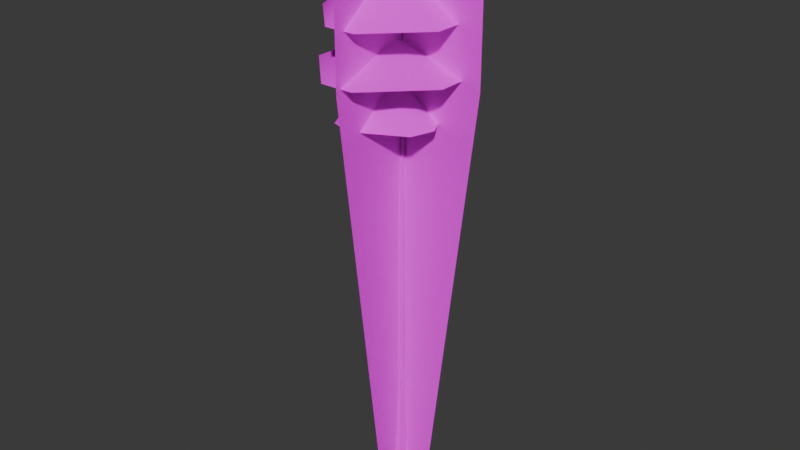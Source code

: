 # Source: tree_background_05.blend  (saved by Blender 5.2.44; exported with 4.5.12 LTS)
import bpy
from mathutils import Matrix  # noqa: F401  (used for matrix-valued properties, if any)

bpy.ops.wm.read_factory_settings(use_empty=True)
scene = bpy.context.scene
scene.name = 'Scene'

# ---- images (referenced by path relative to the original .blend; pixels are not part of the script)
import os
ASSET_DIR = os.environ.get("B2B_ASSET_DIR", "")  # directory of the original .blend (textures are referenced by path, not embedded)
HERE = os.path.dirname(os.path.abspath(__file__))  # packed textures are extracted next to this script under _unpacked/

def load_image(name, relpath, width, height, colorspace="sRGB"):
    """Load a texture the original file referenced (path relative to the .blend, or extracted next to this script)."""
    p = next((c for c in (os.path.join(HERE, relpath), os.path.join(ASSET_DIR, relpath)) if relpath and os.path.exists(c)), "")
    if p:
        img = bpy.data.images.load(p, check_existing=True)
        img.name = name
    else:  # same state as the original file: an image datablock whose file is absent (Cycles renders it pink)
        img = bpy.data.images.new(name, width, height)
        img.source = "FILE"
        img.filepath = "//" + (relpath or name)
    img.colorspace_settings.name = colorspace
    return img
img_base_color_png = load_image('base_color.png', 'textures/base_color.png', 1024, 1024, 'sRGB')
img_opacity_png = load_image('opacity.png', 'textures/opacity.png', 1024, 1024, 'sRGB')

# ---- materials (node trees are filled in below, after node groups)
mat_tree_background_05_material = bpy.data.materials.new('tree_background_05_material')
mat_tree_background_05_material.use_transparency_overlap = False
mat_tree_background_05_material.show_transparent_back = False
mat_tree_background_05_material.diffuse_color = (0.22, 0.35, 0.12, 1.0)
mat_tree_background_05_material.roughness = 1.0

# ---- material node trees
mat_tree_background_05_material.use_nodes = True; mat_tree_background_05_material.node_tree.nodes.clear()
_N = mat_tree_background_05_material.node_tree.nodes; _L = mat_tree_background_05_material.node_tree.links
n0 = _N.new('ShaderNodeBsdfPrincipled'); n0.name = 'Principled BSDF'; n0.location = (0, 300)
n0.inputs[2].default_value = 1.0
n0.inputs[10].default_value = 0.005
n0.inputs[13].default_value = 0.0
n1 = _N.new('ShaderNodeOutputMaterial'); n1.name = 'Material Output'; n1.location = (280, 300)
n2 = _N.new('ShaderNodeTexImage'); n2.name = 'Image Texture'; n2.location = (-480, 300)
n2.image = img_base_color_png
n3 = _N.new('ShaderNodeTexImage'); n3.name = 'Image Texture.001'; n3.location = (-480, 0)
n3.image = img_opacity_png
_L.new(n2.outputs[0], n0.inputs[0])
_L.new(n3.outputs[1], n0.inputs[4])
_L.new(n0.outputs[0], n1.inputs[0])
n1.is_active_output = True

# ---- world
world_world = bpy.data.worlds.new('World'); scene.world = world_world
world_world.use_nodes = True; world_world.node_tree.nodes.clear()
_N = world_world.node_tree.nodes; _L = world_world.node_tree.links
n0 = _N.new('ShaderNodeBackground'); n0.name = 'Background'; n0.location = (-200, 100)
n0.inputs[0].default_value = (0.05, 0.05, 0.05, 1.0)
n1 = _N.new('ShaderNodeOutputWorld'); n1.name = 'World Output'; n1.location = (200, 100)
_L.new(n0.outputs[0], n1.inputs[0])
n1.is_active_output = True
world_world.color = (0.2, 0.2, 0.2)

# ---- meshes
me_tree_background_05 = bpy.data.meshes.new('tree_background_05')
me_tree_background_05.from_pydata([(-0.3312, -0.3859, 26.63), (-1.28, -4.288, 25.12), (0.6174, -4.288, 25.12), (-4.233, -1.334, 25.12), (-4.233, 0.5627, 25.12), (3.571, -1.334, 25.12), (3.571, 0.5627, 25.12), (-1.28, 3.516, 25.12), (-0.3312, -0.3859, 26.63), (0.6174, 3.516, 25.12), (-0.3312, -0.3859, 30.6), (-1.206, -3.986, 27.8), (0.5439, -3.986, 27.8), (-3.931, -1.261, 27.8), (-3.931, 0.4892, 27.8), (3.269, -1.261, 27.8), (3.269, 0.4892, 27.8), (-1.206, 3.214, 27.8), (-0.3312, -0.3859, 30.6), (0.5439, 3.214, 27.8), (-0.3312, -0.3859, 24.78), (2.159, -1.893, 22.57), (2.572, -0.5815, 22.57), (-0.5268, -3.29, 22.57), (-1.838, -2.876, 22.57), (1.176, 2.104, 22.57), (-0.1356, 2.518, 22.57), (-3.235, -0.1903, 22.57), (-0.3312, -0.3859, 24.78), (-2.821, 1.121, 22.57), (-0.1968, 0.3403, 5.906), (-0.4373, 0.04622, 5.647), (-0.3679, 0.1321, 7.379), (0.1922, -0.09423, 5.531), (0.124, 0.2449, 6.113), (0.1506, 0.1415, 7.166), (0.124, 0.2449, 6.113), (0.1914, 0.2932, 4.201), (-0.1968, 0.3403, 5.906), (0.2488, 0.3172, 2.883), (-0.2067, -0.1762, 10.68), (0.09137, -0.1392, 10.68), (0.007457, -0.1252, 15.16), (-0.444, -0.2238, 2.848), (-0.2337, -0.3577, 2.898), (-0.3912, -0.2032, 4.158), (0.1509, 0.05654, 19.46), (0.05374, 0.2164, 19.46), (0.1659, 0.1856, 25.21), (0.008552, 0.21, 25.21), (0.1659, 0.1856, 25.21), (0.05374, 0.2164, 19.46), (-0.0805, 0.1038, 19.46), (0.0713, 0.05014, 25.21), (0.1085, 0.164, 29.75), (0.1085, 0.164, 29.75), (0.008552, 0.21, 25.21), (-0.2359, -0.1984, 7.129), (0.08812, -0.2553, 3.87), (0.2488, 0.3172, 2.883), (0.3334, -0.4198, 0.0), (0.05975, 0.6921, 0.0), (-0.4567, 0.2839, 2.909), (-0.6996, -0.1596, 0.0), (0.1922, -0.09423, 5.531), (0.1914, 0.2932, 4.201), (-0.6996, -0.1596, 0.0), (-0.444, -0.2238, 2.848), (-0.5312, 0.02182, 2.875), (0.3334, -0.4198, 0.0), (0.05514, -0.1825, 7.625), (-0.3679, 0.1321, 7.379), (-0.09964, 0.3111, 7.632), (0.05975, 0.6921, 0.0), (-0.2359, -0.1984, 7.129), (-0.4567, 0.2839, 2.909), (-0.4193, 0.2354, 4.283), (0.05514, -0.1825, 7.625), (-0.3345, 0.09618, 10.68), (-0.1145, 0.3007, 10.68), (0.1506, 0.1415, 7.166), (0.1488, 0.1549, 10.68), (0.09137, -0.1392, 10.68), (0.1488, 0.1549, 10.68), (-0.022, 0.2687, 15.16), (0.1877, 0.114, 15.16), (-0.4193, 0.2354, 4.283), (-0.4796, 0.01178, 4.216), (0.02933, -0.08553, 19.46), (-0.1145, 0.3007, 10.68), (-0.3345, 0.09618, 10.68), (-0.2063, 0.04374, 15.16), (-0.022, 0.2687, 15.16), (-0.2067, -0.1762, 10.68), (-0.0805, 0.1038, 19.46), (0.1877, 0.114, 15.16), (0.007457, -0.1252, 15.16), (-0.3912, -0.2032, 4.158), (-3.922, 0.2027, 29.58), (-0.2314, 0.2027, 33.27), (0.941, 0.2027, 33.27), (4.632, 0.2027, 29.58), (4.632, 0.2027, 24.79), (1.646, 0.2027, 0.0), (-0.9359, 0.2027, 0.0), (-3.922, 0.2027, 24.79), (-0.04842, 3.961, 29.58), (-0.04842, 0.2708, 33.27), (-0.04842, -0.9016, 33.27), (-0.04842, -4.592, 29.58), (-0.04842, -4.592, 24.79), (-0.04842, -1.606, 0.0), (-0.04842, 0.9753, 0.0), (-0.04842, 3.961, 24.79)], [], [(0, 1, 2), (1, 0, 3), (0, 4, 3), (0, 5, 6), (5, 0, 2), (4, 0, 7), (8, 9, 7), (9, 8, 6), (10, 11, 12), (11, 10, 13), (10, 14, 13), (10, 15, 16), (15, 10, 12), (14, 10, 17), (18, 19, 17), (19, 18, 16), (20, 21, 22), (21, 20, 23), (20, 24, 23), (20, 25, 26), (25, 20, 22), (24, 20, 27), (28, 29, 27), (29, 28, 26), (30, 31, 32), (33, 34, 35), (36, 37, 38), (38, 37, 39), (40, 41, 42), (43, 44, 45), (46, 47, 48), (49, 50, 51), (51, 52, 49), (53, 48, 54), (50, 49, 55), (56, 53, 54), (57, 45, 44), (57, 44, 58), (59, 60, 61), (62, 61, 63), (64, 57, 58), (34, 33, 65), (66, 44, 43), (67, 68, 63), (58, 69, 64), (35, 70, 33), (71, 72, 38), (73, 38, 39), (74, 32, 31), (38, 75, 76), (64, 77, 57), (68, 62, 63), (75, 38, 73), (72, 71, 78), (72, 78, 79), (80, 36, 38), (80, 38, 72), (81, 82, 70), (81, 70, 35), (65, 33, 60), (65, 60, 59), (72, 79, 83), (72, 83, 80), (77, 41, 40), (77, 40, 57), (83, 79, 84), (83, 84, 85), (86, 87, 31), (86, 31, 30), (46, 48, 53), (46, 53, 88), (89, 90, 91), (89, 91, 92), (32, 74, 93), (32, 93, 90), (92, 91, 94), (92, 94, 47), (82, 81, 95), (82, 95, 96), (53, 56, 94), (53, 94, 88), (91, 96, 88), (91, 88, 94), (97, 87, 68), (97, 68, 67), (93, 96, 91), (93, 91, 90), (46, 95, 92), (46, 92, 47), (87, 86, 62), (87, 62, 68), (44, 66, 69), (44, 69, 58), (87, 97, 74), (87, 74, 31), (96, 95, 46), (96, 46, 88), (105, 103, 104), (103, 105, 102), (102, 105, 98), (102, 98, 101), (101, 98, 99), (101, 99, 100), (111, 109, 110), (109, 111, 108), (108, 111, 112), (108, 112, 107), (107, 112, 106), (106, 112, 113)])
me_tree_background_05.polygons.foreach_set('use_smooth', [True] * 109)
_uv = me_tree_background_05.uv_layers.new(name='UVMap')
_uv.uv.foreach_set('vector', [0.5617, 0.07261, 0.546, 0.137, 0.5774, 0.137, 0.546, 0.137, 0.5617, 0.07261, 0.4973, 0.08828, 0.5617, 0.07261, 0.4973, 0.05695, 0.4973, 0.08828, 0.5617, 0.07261, 0.6261, 0.08828, 0.6261, 0.05695, 0.6261, 0.08828, 0.5617, 0.07261, 0.5774, 0.137, 0.4973, 0.05695, 0.5617, 0.07261, 0.546, 0.008175, 0.5617, 0.07261, 0.5774, 0.008175, 0.546, 0.008175, 0.5774, 0.008175, 0.5617, 0.07261, 0.6261, 0.05695, 0.5617, 0.07261, 0.546, 0.137, 0.5774, 0.137, 0.546, 0.137, 0.5617, 0.07261, 0.4973, 0.08828, 0.5617, 0.07261, 0.4973, 0.05695, 0.4973, 0.08828, 0.5617, 0.07261, 0.6261, 0.08828, 0.6261, 0.05695, 0.6261, 0.08828, 0.5617, 0.07261, 0.5774, 0.137, 0.4973, 0.05695, 0.5617, 0.07261, 0.546, 0.008175, 0.5617, 0.07261, 0.5774, 0.008175, 0.546, 0.008175, 0.5774, 0.008175, 0.5617, 0.07261, 0.6261, 0.05695, 0.5617, 0.07261, 0.546, 0.137, 0.5774, 0.137, 0.546, 0.137, 0.5617, 0.07261, 0.4973, 0.08828, 0.5617, 0.07261, 0.4973, 0.05695, 0.4973, 0.08828, 0.5617, 0.07261, 0.6261, 0.08828, 0.6261, 0.05695, 0.6261, 0.08828, 0.5617, 0.07261, 0.5774, 0.137, 0.4973, 0.05695, 0.5617, 0.07261, 0.546, 0.008175, 0.5617, 0.07261, 0.5774, 0.008175, 0.546, 0.008175, 0.5774, 0.008175, 0.5617, 0.07261, 0.6261, 0.05695, 0.9525, 0.2964, 0.9489, 0.2996, 0.9499, 0.2783, 0.9471, 0.301, 0.9513, 0.2939, 0.95, 0.281, 0.9519, 0.2939, 0.9526, 0.3174, 0.9479, 0.2964, 0.9479, 0.2964, 0.9526, 0.3174, 0.9533, 0.3336, 0.9476, 0.2379, 0.9512, 0.2379, 0.9495, 0.1828, 0.9447, 0.334, 0.9473, 0.3334, 0.9455, 0.3179, 0.949, 0.13, 0.9509, 0.13, 0.9506, 0.05939, 0.9468, 0.05939, 0.9487, 0.05939, 0.9489, 0.13, 0.9489, 0.13, 0.9473, 0.13, 0.9468, 0.05939, 0.9489, 0.05939, 0.9506, 0.05939, 0.9503, 0.003608, 0.9487, 0.05939, 0.9468, 0.05939, 0.9475, 0.003608, 0.9509, 0.05939, 0.9489, 0.05939, 0.9503, 0.003608, 0.9475, 0.2814, 0.9455, 0.3179, 0.9473, 0.3334, 0.9475, 0.2814, 0.9473, 0.3334, 0.9514, 0.3214, 0.9522, 0.3336, 0.9431, 0.3679, 0.9568, 0.3679, 0.9518, 0.3332, 0.9568, 0.3679, 0.9463, 0.3678, 0.9527, 0.301, 0.9475, 0.2814, 0.9514, 0.3214, 0.9513, 0.2939, 0.9471, 0.301, 0.9519, 0.3174, 0.9415, 0.3678, 0.9473, 0.3334, 0.9447, 0.334, 0.9455, 0.334, 0.9486, 0.3337, 0.9463, 0.3678, 0.9514, 0.3214, 0.9541, 0.3679, 0.9527, 0.301, 0.95, 0.281, 0.946, 0.2753, 0.9471, 0.301, 0.9458, 0.2783, 0.9491, 0.2752, 0.9479, 0.2964, 0.9508, 0.3679, 0.9479, 0.2964, 0.9533, 0.3336, 0.9458, 0.2814, 0.9499, 0.2783, 0.9489, 0.2996, 0.9479, 0.2964, 0.9446, 0.3332, 0.9452, 0.3164, 0.9527, 0.301, 0.951, 0.2753, 0.9475, 0.2814, 0.9486, 0.3337, 0.9518, 0.3332, 0.9463, 0.3678, 0.9446, 0.3332, 0.9479, 0.2964, 0.9508, 0.3679, 0.9491, 0.2752, 0.9458, 0.2783, 0.946, 0.2379, 0.9491, 0.2752, 0.946, 0.2379, 0.9487, 0.2379, 0.9522, 0.281, 0.9519, 0.2939, 0.9479, 0.2964, 0.9522, 0.281, 0.9479, 0.2964, 0.9491, 0.2752, 0.9502, 0.2379, 0.9466, 0.2379, 0.946, 0.2753, 0.9502, 0.2379, 0.946, 0.2753, 0.95, 0.281, 0.9519, 0.3174, 0.9471, 0.301, 0.9431, 0.3679, 0.9519, 0.3174, 0.9431, 0.3679, 0.9522, 0.3336, 0.9491, 0.2752, 0.9487, 0.2379, 0.9519, 0.2379, 0.9491, 0.2752, 0.9519, 0.2379, 0.9522, 0.281, 0.951, 0.2753, 0.9512, 0.2379, 0.9476, 0.2379, 0.951, 0.2753, 0.9476, 0.2379, 0.9475, 0.2814, 0.9519, 0.2379, 0.9487, 0.2379, 0.9491, 0.1828, 0.9519, 0.2379, 0.9491, 0.1828, 0.9517, 0.1828, 0.9512, 0.3164, 0.9484, 0.3172, 0.9489, 0.2996, 0.9512, 0.3164, 0.9489, 0.2996, 0.9525, 0.2964, 0.949, 0.13, 0.9506, 0.05939, 0.9489, 0.05939, 0.949, 0.13, 0.9489, 0.05939, 0.9472, 0.13, 0.952, 0.2379, 0.9495, 0.2379, 0.9488, 0.1828, 0.952, 0.2379, 0.9488, 0.1828, 0.9516, 0.1828, 0.9499, 0.2783, 0.9458, 0.2814, 0.9461, 0.2379, 0.9499, 0.2783, 0.9461, 0.2379, 0.9495, 0.2379, 0.9516, 0.1828, 0.9488, 0.1828, 0.9496, 0.13, 0.9516, 0.1828, 0.9496, 0.13, 0.9509, 0.13, 0.9466, 0.2379, 0.9502, 0.2379, 0.9497, 0.1828, 0.9466, 0.2379, 0.9497, 0.1828, 0.9467, 0.1828, 0.9489, 0.05939, 0.9509, 0.05939, 0.9496, 0.13, 0.9489, 0.05939, 0.9496, 0.13, 0.9472, 0.13, 0.9488, 0.1828, 0.9467, 0.1828, 0.9472, 0.13, 0.9488, 0.1828, 0.9472, 0.13, 0.9496, 0.13, 0.9458, 0.3179, 0.9484, 0.3172, 0.9486, 0.3337, 0.9458, 0.3179, 0.9486, 0.3337, 0.9455, 0.334, 0.9461, 0.2379, 0.9467, 0.1828, 0.9488, 0.1828, 0.9461, 0.2379, 0.9488, 0.1828, 0.9495, 0.2379, 0.949, 0.13, 0.9497, 0.1828, 0.9516, 0.1828, 0.949, 0.13, 0.9516, 0.1828, 0.9509, 0.13, 0.9484, 0.3172, 0.9512, 0.3164, 0.9518, 0.3332, 0.9484, 0.3172, 0.9518, 0.3332, 0.9486, 0.3337, 0.9473, 0.3334, 0.9415, 0.3678, 0.9541, 0.3679, 0.9473, 0.3334, 0.9541, 0.3679, 0.9514, 0.3214, 0.9484, 0.3172, 0.9458, 0.3179, 0.9458, 0.2814, 0.9484, 0.3172, 0.9458, 0.2814, 0.9489, 0.2996, 0.9467, 0.1828, 0.9497, 0.1828, 0.949, 0.13, 0.9467, 0.1828, 0.949, 0.13, 0.9472, 0.13, 0.3771, 0.6414, 0.4604, 0.9993, 0.4132, 0.9993, 0.4604, 0.9993, 0.3771, 0.6414, 0.5051, 0.6414, 0.5051, 0.6414, 0.3771, 0.6414, 0.3771, 0.5722, 0.5051, 0.6414, 0.3771, 0.5722, 0.5051, 0.5722, 0.5051, 0.5722, 0.3771, 0.5722, 0.4323, 0.5189, 0.5051, 0.5722, 0.4323, 0.5189, 0.4499, 0.5189, 0.4604, 0.9993, 0.5051, 0.5722, 0.5051, 0.6414, 0.5051, 0.5722, 0.4604, 0.9993, 0.4499, 0.5189, 0.4499, 0.5189, 0.4604, 0.9993, 0.4132, 0.9993, 0.4499, 0.5189, 0.4132, 0.9993, 0.4323, 0.5189, 0.4323, 0.5189, 0.4132, 0.9993, 0.3771, 0.5722, 0.3771, 0.5722, 0.4132, 0.9993, 0.3771, 0.6414])
me_tree_background_05.materials.append(mat_tree_background_05_material)
me_tree_background_05.update()
me_tree_background_05.normals_split_custom_set([tuple(v) for v in zip(*[iter([-2.633e-05, -6.193e-05, 1.0, -0.1263, -0.3293, 0.9357, 0.1263, -0.3293, 0.9357, -0.1263, -0.3293, 0.9357, -2.633e-05, -6.193e-05, 1.0, -0.3293, -0.1263, 0.9357, -2.633e-05, -6.193e-05, 1.0, -0.3293, 0.1263, 0.9357, -0.3293, -0.1263, 0.9357, -2.633e-05, -6.193e-05, 1.0, 0.3293, -0.1263, 0.9357, 0.3293, 0.1262, 0.9357, 0.3293, -0.1263, 0.9357, -2.633e-05, -6.193e-05, 1.0, 0.1263, -0.3293, 0.9357, -0.3293, 0.1263, 0.9357, -2.633e-05, -6.193e-05, 1.0, -0.1264, 0.3293, 0.9357, 6.777e-05, 7.29e-05, 1.0, 0.1263, 0.3293, 0.9357, -0.1262, 0.3293, 0.9357, 0.1263, 0.3293, 0.9357, 6.777e-05, 7.29e-05, 1.0, 0.3293, 0.1264, 0.9357, -5.729e-05, -9.315e-05, 1.0, -0.219, -0.5658, 0.7949, 0.219, -0.5658, 0.7949, -0.219, -0.5658, 0.7949, -5.729e-05, -9.315e-05, 1.0, -0.5658, -0.219, 0.7949, -5.729e-05, -9.315e-05, 1.0, -0.5658, 0.219, 0.7949, -0.5658, -0.219, 0.7949, -5.729e-05, -9.315e-05, 1.0, 0.5658, -0.219, 0.7949, 0.5658, 0.2189, 0.7949, 0.5658, -0.219, 0.7949, -5.729e-05, -9.315e-05, 1.0, 0.219, -0.5658, 0.7949, -0.5658, 0.219, 0.7949, -5.729e-05, -9.315e-05, 1.0, -0.2191, 0.5658, 0.7949, -3.493e-05, -8.118e-05, 1.0, 0.219, 0.5658, 0.7949, -0.2189, 0.5658, 0.7949, 0.219, 0.5658, 0.7949, -3.493e-05, -8.118e-05, 1.0, 0.5658, 0.2191, 0.7949, 7.268e-05, -8.13e-05, 1.0, 0.4736, -0.3792, 0.7949, 0.6055, 0.03856, 0.7949, 0.4736, -0.3792, 0.7949, 7.268e-05, -8.13e-05, 1.0, 0.03855, -0.6055, 0.7949, 7.268e-05, -8.13e-05, 1.0, -0.3792, -0.4736, 0.7949, 0.03855, -0.6055, 0.7949, 7.268e-05, -8.13e-05, 1.0, 0.3792, 0.4736, 0.7949, -0.03849, 0.6055, 0.7949, 0.3792, 0.4736, 0.7949, 7.268e-05, -8.13e-05, 1.0, 0.6055, 0.03856, 0.7949, -0.3792, -0.4736, 0.7949, 7.268e-05, -8.13e-05, 1.0, -0.6055, -0.03863, 0.7949, 6.536e-05, -5.602e-05, 1.0, -0.4736, 0.3792, 0.7949, -0.6055, -0.03844, 0.7949, -0.4736, 0.3792, 0.7949, 6.536e-05, -5.602e-05, 1.0, -0.03863, 0.6055, 0.7949, -0.2396, 0.9689, 0.06158, -0.9909, 0.1331, 0.02116, -0.9651, 0.2592, 0.03687, 0.8883, -0.4592, 0.01136, 0.7588, 0.6508, -0.02719, 0.918, 0.3948, 0.03686, 0.7588, 0.6507, -0.02723, 0.7602, 0.6483, 0.04262, -0.2396, 0.9689, 0.06158, -0.2396, 0.9689, 0.06158, 0.7602, 0.6483, 0.04262, 0.8364, 0.5466, 0.03963, -0.4577, -0.889, 0.01053, 0.5311, -0.8472, -0.01295, 0.1312, -0.9912, 0.01978, -0.7898, -0.601, 0.1229, -0.2764, -0.961, 0.01201, -0.7697, -0.6345, 0.06987, 0.9973, -0.01719, 0.0715, 0.1637, 0.9865, -0.007105, 0.9232, 0.3835, 0.02484, -0.7794, 0.626, 0.0238, 0.9232, 0.3835, 0.02477, 0.1636, 0.9865, -0.007134, 0.1636, 0.9865, -0.007134, -0.9856, 0.1687, 0.01063, -0.7794, 0.626, 0.0238, -0.1095, -0.9938, 0.01873, 0.9232, 0.3835, 0.02484, 0.007269, 0.003636, 1.0, 0.9232, 0.3835, 0.02477, -0.7794, 0.626, 0.0238, 0.007254, 0.003592, 1.0, -0.7794, 0.626, 0.0238, -0.1095, -0.9938, 0.01873, 0.007269, 0.003636, 1.0, -0.4472, -0.8938, 0.03323, -0.7697, -0.6345, 0.06987, -0.2764, -0.961, 0.01201, -0.4472, -0.8938, 0.03323, -0.2764, -0.961, 0.01201, 0.3209, -0.9471, 0.004124, 0.8364, 0.5466, 0.03965, 0.7224, -0.689, 0.05916, 0.2234, 0.9739, 0.04092, -0.7598, 0.6483, 0.04922, 0.2233, 0.9739, 0.04085, -0.9373, -0.3452, 0.04816, 0.8883, -0.4591, 0.01132, -0.4472, -0.8938, 0.03323, 0.3209, -0.9471, 0.004124, 0.7588, 0.6508, -0.02719, 0.8883, -0.4592, 0.01136, 0.7601, 0.6485, 0.04264, -0.9373, -0.3452, 0.04822, -0.2764, -0.961, 0.01201, -0.7898, -0.601, 0.1229, -0.7899, -0.6008, 0.123, -0.9924, -0.106, 0.06251, -0.9373, -0.3452, 0.04816, 0.3209, -0.9471, 0.004124, 0.7224, -0.689, 0.05908, 0.8883, -0.4591, 0.01132, 0.918, 0.3948, 0.03686, 0.6247, -0.7802, 0.03159, 0.8883, -0.4592, 0.01136, -0.9651, 0.2591, 0.03681, -0.03672, 0.9989, 0.02988, -0.2396, 0.9689, 0.06158, 0.2232, 0.9739, 0.04087, -0.2396, 0.9689, 0.06158, 0.8364, 0.5466, 0.03963, -0.4471, -0.8939, 0.03327, -0.9651, 0.2592, 0.03687, -0.9909, 0.1331, 0.02116, -0.2396, 0.9689, 0.06158, -0.7597, 0.6485, 0.04918, -0.8164, 0.5719, 0.08043, 0.8883, -0.4591, 0.01132, 0.6248, -0.7801, 0.0316, -0.4472, -0.8938, 0.03323, -0.9924, -0.106, 0.06251, -0.7598, 0.6483, 0.04922, -0.9373, -0.3452, 0.04816, -0.7597, 0.6485, 0.04918, -0.2396, 0.9689, 0.06158, 0.2232, 0.9739, 0.04087, -0.03672, 0.9989, 0.02988, -0.9651, 0.2591, 0.03681, -0.9888, 0.145, 0.03475, -0.03672, 0.9989, 0.02988, -0.9888, 0.145, 0.03475, -0.1482, 0.9888, 0.01681, 0.9181, 0.3947, 0.03684, 0.7588, 0.6507, -0.02723, -0.2396, 0.9689, 0.06158, 0.9181, 0.3947, 0.03684, -0.2396, 0.9689, 0.06158, -0.03672, 0.9989, 0.02988, 0.8933, 0.4493, 0.01114, 0.531, -0.8472, -0.01292, 0.6247, -0.7802, 0.03159, 0.8933, 0.4493, 0.01114, 0.6247, -0.7802, 0.03159, 0.918, 0.3948, 0.03686, 0.7601, 0.6485, 0.04264, 0.8883, -0.4592, 0.01136, 0.7224, -0.689, 0.05916, 0.7601, 0.6485, 0.04264, 0.7224, -0.689, 0.05916, 0.8364, 0.5466, 0.03965, -0.03672, 0.9989, 0.02988, -0.1482, 0.9888, 0.01681, 0.8933, 0.4492, 0.01119, -0.03672, 0.9989, 0.02988, 0.8933, 0.4492, 0.01119, 0.9181, 0.3947, 0.03684, 0.6248, -0.7801, 0.0316, 0.5311, -0.8472, -0.01295, -0.4577, -0.889, 0.01053, 0.6248, -0.7801, 0.0316, -0.4577, -0.889, 0.01053, -0.4472, -0.8938, 0.03323, 0.8933, 0.4492, 0.01119, -0.1482, 0.9888, 0.01681, -0.1226, 0.9923, 0.01911, 0.8933, 0.4492, 0.01119, -0.1226, 0.9923, 0.01911, 0.9897, 0.1435, 0.001478, -0.8165, 0.5717, 0.08044, -0.9965, -0.03805, 0.07402, -0.9909, 0.1331, 0.02116, -0.8165, 0.5717, 0.08044, -0.9909, 0.1331, 0.02116, -0.2396, 0.9689, 0.06158, 0.9973, -0.01719, 0.0715, 0.9232, 0.3835, 0.02484, -0.1095, -0.9938, 0.01873, 0.9973, -0.01719, 0.0715, -0.1095, -0.9938, 0.01873, -0.09113, -0.9957, 0.01662, -0.1483, 0.9888, 0.01681, -0.9888, 0.145, 0.03472, -0.9937, -0.1056, 0.03703, -0.1483, 0.9888, 0.01681, -0.9937, -0.1056, 0.03703, -0.1226, 0.9923, 0.01911, -0.9651, 0.2592, 0.03687, -0.4471, -0.8939, 0.03327, -0.4576, -0.8891, 0.01051, -0.9651, 0.2592, 0.03687, -0.4576, -0.8891, 0.01051, -0.9888, 0.145, 0.03472, -0.1226, 0.9923, 0.01911, -0.9937, -0.1056, 0.03703, -0.9856, 0.1687, 0.01061, -0.1226, 0.9923, 0.01911, -0.9856, 0.1687, 0.01061, 0.1637, 0.9865, -0.007105, 0.531, -0.8472, -0.01292, 0.8933, 0.4493, 0.01114, 0.9897, 0.1435, 0.001481, 0.531, -0.8472, -0.01292, 0.9897, 0.1435, 0.001481, 0.1312, -0.9912, 0.01984, -0.1095, -0.9938, 0.01873, -0.7794, 0.626, 0.0238, -0.9856, 0.1687, 0.01061, -0.1095, -0.9938, 0.01873, -0.9856, 0.1687, 0.01061, -0.09113, -0.9957, 0.01662, -0.9937, -0.1056, 0.03703, 0.1312, -0.9912, 0.01984, -0.09113, -0.9957, 0.01662, -0.9937, -0.1056, 0.03703, -0.09113, -0.9957, 0.01662, -0.9856, 0.1687, 0.01061, -0.7698, -0.6344, 0.06985, -0.9965, -0.03805, 0.07402, -0.9924, -0.106, 0.06251, -0.7698, -0.6344, 0.06985, -0.9924, -0.106, 0.06251, -0.7899, -0.6008, 0.123, -0.4576, -0.8891, 0.01051, 0.1312, -0.9912, 0.01984, -0.9937, -0.1056, 0.03703, -0.4576, -0.8891, 0.01051, -0.9937, -0.1056, 0.03703, -0.9888, 0.145, 0.03472, 0.9973, -0.01719, 0.0715, 0.9897, 0.1435, 0.001481, -0.1226, 0.9923, 0.01911, 0.9973, -0.01719, 0.0715, -0.1226, 0.9923, 0.01911, 0.1637, 0.9865, -0.007105, -0.9965, -0.03805, 0.07402, -0.8165, 0.5717, 0.08044, -0.7598, 0.6483, 0.04922, -0.9965, -0.03805, 0.07402, -0.7598, 0.6483, 0.04922, -0.9924, -0.106, 0.06251, -0.2764, -0.961, 0.01201, -0.9373, -0.3452, 0.04822, 0.7224, -0.689, 0.05908, -0.2764, -0.961, 0.01201, 0.7224, -0.689, 0.05908, 0.3209, -0.9471, 0.004124, -0.9965, -0.03805, 0.07402, -0.7698, -0.6344, 0.06985, -0.4471, -0.8939, 0.03327, -0.9965, -0.03805, 0.07402, -0.4471, -0.8939, 0.03327, -0.9909, 0.1331, 0.02116, 0.1312, -0.9912, 0.01984, 0.9897, 0.1435, 0.001481, 0.9973, -0.01719, 0.0715, 0.1312, -0.9912, 0.01984, 0.9973, -0.01719, 0.0715, -0.09113, -0.9957, 0.01662, 0.0, 1.0, -3.055e-07, 0.0, 1.0, -3.02e-07, 0.0, 1.0, -3.018e-07, 0.0, 1.0, -3.02e-07, 0.0, 1.0, -3.055e-07, 0.0, 1.0, -3.035e-07, 0.0, 1.0, -3.035e-07, 0.0, 1.0, -3.055e-07, 0.0, 1.0, -3.05e-07, 0.0, 1.0, -3.035e-07, 0.0, 1.0, -3.05e-07, 0.0, 1.0, -3.008e-07, 0.0, 1.0, -3.008e-07, 0.0, 1.0, -3.05e-07, 0.0, 1.0, -2.948e-07, 0.0, 1.0, -3.008e-07, 0.0, 1.0, -2.948e-07, 0.0, 1.0, -2.755e-07, 1.0, -1.425e-10, 0.0, 1.0, -5.335e-10, 0.0, 1.0, -1.25e-08, 0.0, 1.0, -5.335e-10, 0.0, 1.0, -1.425e-10, 0.0, 1.0, 0.0, 0.0, 1.0, 0.0, 0.0, 1.0, -1.425e-10, 0.0, 1.0, 0.0, 0.0, 1.0, 0.0, 0.0, 1.0, 0.0, 0.0, 1.0, 0.0, 0.0, 1.0, 0.0, 0.0, 1.0, 0.0, 0.0, 1.0, 0.0, 0.0, 1.0, 0.0, 0.0, 1.0, 0.0, 0.0, 1.0, 0.0, 0.0])] * 3)])

# ---- objects
ob_tree_background_05 = bpy.data.objects.new('tree_background_05', me_tree_background_05)

# ---- transforms, parenting, visibility, modifiers, constraints
ob_tree_background_05.location = (0.0, 0.0, 0.0)

# ---- collection membership
scene.collection.objects.link(ob_tree_background_05)

# ---- scene / render settings (as saved in the file)
scene.frame_start = 1; scene.frame_end = 250; scene.frame_set(1)
scene.render.engine = 'BLENDER_EEVEE_NEXT'
scene.render.bake_bias = 0.0
scene.render.bake_samples = 0
scene.render.compositor_device = 'GPU'
scene.eevee.use_volume_custom_range = False
scene.eevee.fast_gi_thickness_near = 0.1
scene.eevee.fast_gi_thickness_far = 0.0
scene.eevee.ray_tracing_options.screen_trace_thickness = 0.1
bpy.context.view_layer.update()

# ---- added for rendering (the .blend has no active camera and no usable light): camera, sun
cam_auto = bpy.data.cameras.new('AutoCamera')
cam_auto.lens = 50.0
cam_auto.sensor_width = 36.0
cam_auto.clip_end = 1000.0
ob_auto_camera = bpy.data.objects.new('AutoCamera', cam_auto)
scene.collection.objects.link(ob_auto_camera)
ob_auto_camera.location = (33.0221, -39.7029, 42.8924)
ob_auto_camera.rotation_euler = (1.09748, -7.21219e-08, 0.694738)
scene.camera = ob_auto_camera
light_auto_sun = bpy.data.lights.new('AutoSun', 'SUN')
light_auto_sun.energy = 3.0
light_auto_sun.angle = 0.0523599
ob_auto_sun = bpy.data.objects.new('AutoSun', light_auto_sun)
scene.collection.objects.link(ob_auto_sun)
ob_auto_sun.rotation_euler = (0.872665, 0.174533, 0.523599)
bpy.context.view_layer.update()
